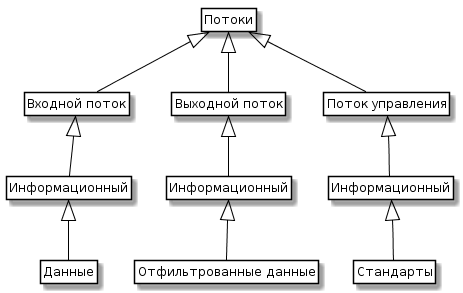

The diagram above was rendered by PlantUML. Its source (embedded in the PNG):
@startuml
skinparam class {
	BackgroundColor White
	ArrowColor Black
	BorderColor Black
}
class Entity as "Потоки"

class Input as "Входной поток"
class Output as "Выходной поток"
class Control as "Поток управления"

class INInfo as "Информационный"
class OUTMaterial as "Информационный"
class CTRLInfo as "Информационный"

class IN1 as "Данные"

class OUT1 as "Отфильтрованные данные"

class CTRL1 as "Стандарты" 

Entity <|-- Input 
Entity <|-- Output 
Entity <|-- Control 

Input <|-- INInfo


Output <|-- OUTMaterial

Control <|-- CTRLInfo 

INInfo <|-- IN1

OUTMaterial <|-- OUT1

CTRLInfo <|-- CTRL1 

hide members
hide circle
hide methods
@enduml